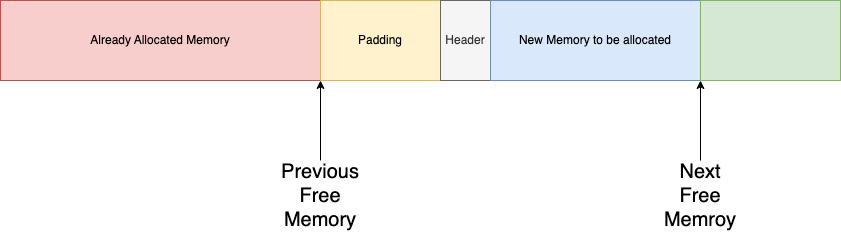

The diagram above was exported from draw.io. Its source (the exported page's mxGraphModel, read from the mxfile embedded in the PNG):
<mxGraphModel dx="1026" dy="772" grid="1" gridSize="10" guides="1" tooltips="1" connect="1" arrows="1" fold="1" page="1" pageScale="1" pageWidth="827" pageHeight="1169" math="0" shadow="0">
  <root>
    <mxCell id="0" />
    <mxCell id="1" parent="0" />
    <mxCell id="jqsgWqz8qm_OIc0gbGvz-1" value="Already Allocated Memory" style="rounded=0;whiteSpace=wrap;html=1;fillColor=#f8cecc;strokeColor=#b85450;" parent="1" vertex="1">
      <mxGeometry x="160" y="40" width="320" height="80" as="geometry" />
    </mxCell>
    <mxCell id="jqsgWqz8qm_OIc0gbGvz-2" value="Padding" style="rounded=0;whiteSpace=wrap;html=1;fillColor=#fff2cc;strokeColor=#d6b656;" parent="1" vertex="1">
      <mxGeometry x="480" y="40" width="120" height="80" as="geometry" />
    </mxCell>
    <mxCell id="jqsgWqz8qm_OIc0gbGvz-3" value="Header" style="rounded=0;whiteSpace=wrap;html=1;fillColor=#f5f5f5;strokeColor=#666666;fontColor=#333333;" parent="1" vertex="1">
      <mxGeometry x="600" y="40" width="50" height="80" as="geometry" />
    </mxCell>
    <mxCell id="jqsgWqz8qm_OIc0gbGvz-4" value="New Memory to be allocated" style="rounded=0;whiteSpace=wrap;html=1;fillColor=#dae8fc;strokeColor=#6c8ebf;" parent="1" vertex="1">
      <mxGeometry x="650" y="40" width="210" height="80" as="geometry" />
    </mxCell>
    <mxCell id="jqsgWqz8qm_OIc0gbGvz-5" value="" style="endArrow=classic;html=1;rounded=0;entryX=1;entryY=1;entryDx=0;entryDy=0;" parent="1" target="jqsgWqz8qm_OIc0gbGvz-1" edge="1">
      <mxGeometry width="50" height="50" relative="1" as="geometry">
        <mxPoint x="480" y="200" as="sourcePoint" />
        <mxPoint x="540" y="250" as="targetPoint" />
      </mxGeometry>
    </mxCell>
    <mxCell id="jqsgWqz8qm_OIc0gbGvz-6" value="Previous Free Memory" style="text;html=1;align=center;verticalAlign=middle;whiteSpace=wrap;rounded=0;fontSize=20;" parent="1" vertex="1">
      <mxGeometry x="450" y="220" width="60" height="30" as="geometry" />
    </mxCell>
    <mxCell id="SYVbhWN3J38Ppb_nJdRp-2" value="" style="endArrow=classic;html=1;rounded=0;entryX=1;entryY=1;entryDx=0;entryDy=0;" edge="1" parent="1">
      <mxGeometry width="50" height="50" relative="1" as="geometry">
        <mxPoint x="860" y="200" as="sourcePoint" />
        <mxPoint x="860" y="120" as="targetPoint" />
      </mxGeometry>
    </mxCell>
    <mxCell id="SYVbhWN3J38Ppb_nJdRp-3" value="Next Free Memroy" style="text;html=1;align=center;verticalAlign=middle;whiteSpace=wrap;rounded=0;fontSize=20;" vertex="1" parent="1">
      <mxGeometry x="830" y="220" width="60" height="30" as="geometry" />
    </mxCell>
    <mxCell id="SYVbhWN3J38Ppb_nJdRp-4" value="" style="rounded=0;whiteSpace=wrap;html=1;fillColor=#d5e8d4;strokeColor=#82b366;" vertex="1" parent="1">
      <mxGeometry x="860" y="40" width="140" height="80" as="geometry" />
    </mxCell>
  </root>
</mxGraphModel>